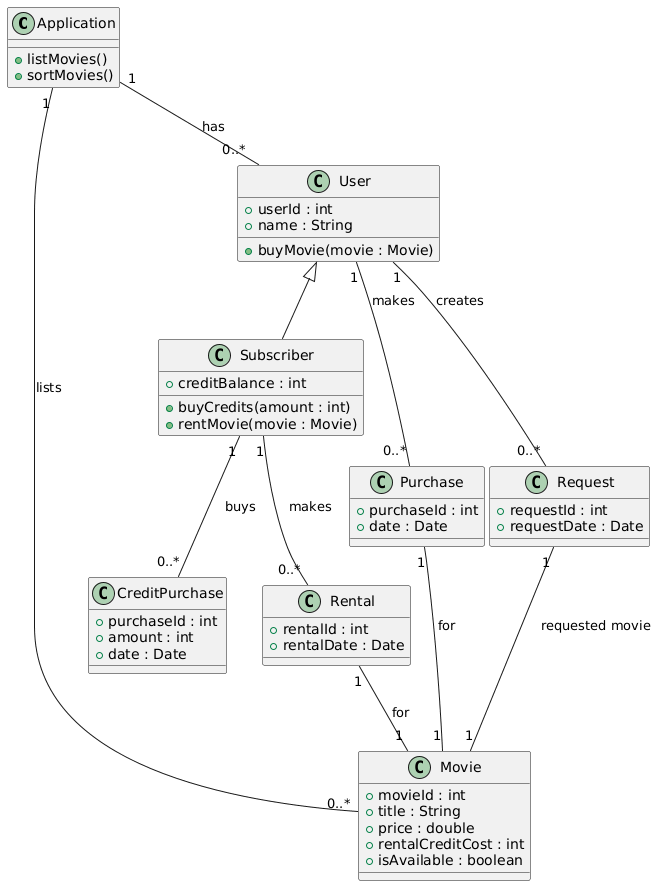

The diagram above was rendered by PlantUML. Its source (embedded in the PNG):
@startuml
class Application {
  +listMovies()
  +sortMovies()
}

class Movie {
  +movieId : int
  +title : String
  +price : double
  +rentalCreditCost : int
  +isAvailable : boolean
}

class User {
  +userId : int
  +name : String
  +buyMovie(movie : Movie)
}

class Subscriber {
  +creditBalance : int
  +buyCredits(amount : int)
  +rentMovie(movie : Movie)
}

class CreditPurchase {
  +purchaseId : int
  +amount : int
  +date : Date
}

class Purchase {
  +purchaseId : int
  +date : Date
}

class Rental {
  +rentalId : int
  +rentalDate : Date
}

class Request {
  +requestId : int
  +requestDate : Date
}

User <|-- Subscriber

Application "1" -- "0..*" Movie : lists
Application "1" -- "0..*" User : has

User "1" -- "0..*" Purchase : makes
Purchase "1" -- "1" Movie : for

Subscriber "1" -- "0..*" CreditPurchase : buys
Subscriber "1" -- "0..*" Rental : makes
Rental "1" -- "1" Movie : for

User "1" -- "0..*" Request : creates
Request "1" -- "1" Movie : requested movie
@enduml